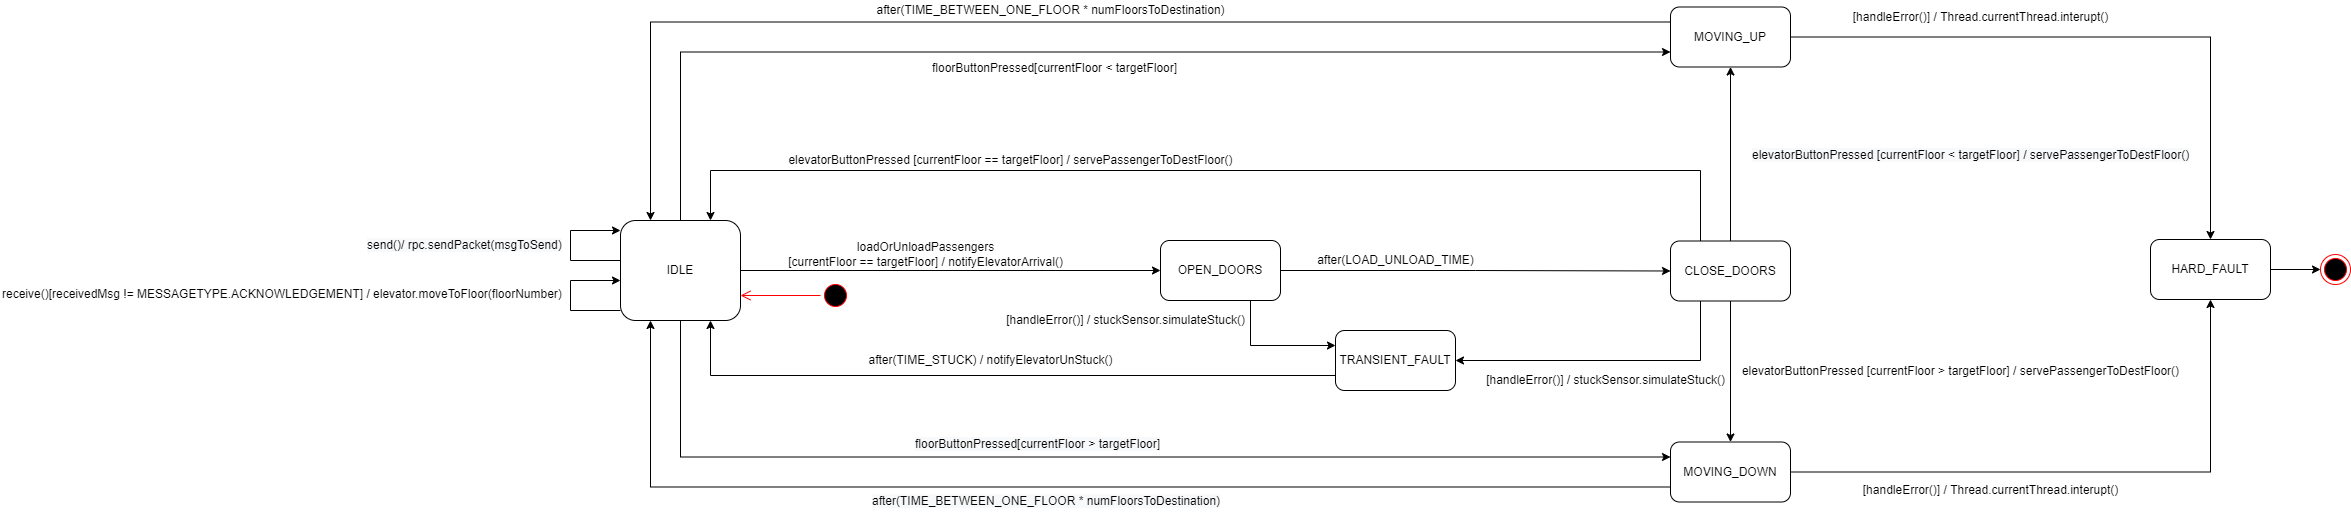

The diagram above was exported from draw.io. Its source (the exported page's mxGraphModel, read from the mxfile embedded in the PNG):
<mxGraphModel dx="2871" dy="1124" grid="1" gridSize="10" guides="1" tooltips="1" connect="1" arrows="1" fold="1" page="1" pageScale="1" pageWidth="850" pageHeight="1100" math="0" shadow="0">
  <root>
    <mxCell id="0" />
    <mxCell id="1" parent="0" />
    <mxCell id="3EGr1pGRqkKM1_47GmQV-21" style="edgeStyle=orthogonalEdgeStyle;rounded=0;orthogonalLoop=1;jettySize=auto;html=1;entryX=0;entryY=0.5;entryDx=0;entryDy=0;exitX=1;exitY=0.5;exitDx=0;exitDy=0;" parent="1" source="3EGr1pGRqkKM1_47GmQV-25" target="3EGr1pGRqkKM1_47GmQV-2" edge="1">
      <mxGeometry relative="1" as="geometry">
        <mxPoint x="-120" y="450" as="sourcePoint" />
      </mxGeometry>
    </mxCell>
    <mxCell id="3EGr1pGRqkKM1_47GmQV-22" style="edgeStyle=orthogonalEdgeStyle;rounded=0;orthogonalLoop=1;jettySize=auto;html=1;exitX=1;exitY=0.5;exitDx=0;exitDy=0;entryX=0;entryY=0.5;entryDx=0;entryDy=0;" parent="1" source="3EGr1pGRqkKM1_47GmQV-2" target="3EGr1pGRqkKM1_47GmQV-3" edge="1">
      <mxGeometry relative="1" as="geometry" />
    </mxCell>
    <mxCell id="lQAGpDzSONHG5MR9Daj7-8" style="edgeStyle=orthogonalEdgeStyle;rounded=0;orthogonalLoop=1;jettySize=auto;html=1;exitX=0.75;exitY=1;exitDx=0;exitDy=0;entryX=0;entryY=0.25;entryDx=0;entryDy=0;" edge="1" parent="1" source="3EGr1pGRqkKM1_47GmQV-2" target="lQAGpDzSONHG5MR9Daj7-2">
      <mxGeometry relative="1" as="geometry" />
    </mxCell>
    <mxCell id="3EGr1pGRqkKM1_47GmQV-2" value="OPEN_DOORS" style="rounded=1;whiteSpace=wrap;html=1;" parent="1" vertex="1">
      <mxGeometry x="400" y="420" width="120" height="60" as="geometry" />
    </mxCell>
    <mxCell id="3EGr1pGRqkKM1_47GmQV-62" style="edgeStyle=orthogonalEdgeStyle;rounded=0;orthogonalLoop=1;jettySize=auto;html=1;exitX=0.5;exitY=0;exitDx=0;exitDy=0;entryX=0.5;entryY=1;entryDx=0;entryDy=0;" parent="1" source="3EGr1pGRqkKM1_47GmQV-3" target="3EGr1pGRqkKM1_47GmQV-5" edge="1">
      <mxGeometry relative="1" as="geometry" />
    </mxCell>
    <mxCell id="3EGr1pGRqkKM1_47GmQV-63" style="edgeStyle=orthogonalEdgeStyle;rounded=0;orthogonalLoop=1;jettySize=auto;html=1;entryX=0.5;entryY=0;entryDx=0;entryDy=0;" parent="1" source="3EGr1pGRqkKM1_47GmQV-3" target="3EGr1pGRqkKM1_47GmQV-4" edge="1">
      <mxGeometry relative="1" as="geometry" />
    </mxCell>
    <mxCell id="lQAGpDzSONHG5MR9Daj7-13" style="edgeStyle=orthogonalEdgeStyle;rounded=0;orthogonalLoop=1;jettySize=auto;html=1;exitX=0.25;exitY=1;exitDx=0;exitDy=0;entryX=1;entryY=0.5;entryDx=0;entryDy=0;" edge="1" parent="1" source="3EGr1pGRqkKM1_47GmQV-3" target="lQAGpDzSONHG5MR9Daj7-2">
      <mxGeometry relative="1" as="geometry" />
    </mxCell>
    <mxCell id="3EGr1pGRqkKM1_47GmQV-3" value="CLOSE_DOORS" style="rounded=1;whiteSpace=wrap;html=1;" parent="1" vertex="1">
      <mxGeometry x="910" y="420.5" width="120" height="60" as="geometry" />
    </mxCell>
    <mxCell id="3EGr1pGRqkKM1_47GmQV-29" style="edgeStyle=orthogonalEdgeStyle;rounded=0;orthogonalLoop=1;jettySize=auto;html=1;exitX=0;exitY=0.75;exitDx=0;exitDy=0;entryX=0.25;entryY=1;entryDx=0;entryDy=0;" parent="1" source="3EGr1pGRqkKM1_47GmQV-4" target="3EGr1pGRqkKM1_47GmQV-25" edge="1">
      <mxGeometry relative="1" as="geometry" />
    </mxCell>
    <mxCell id="lQAGpDzSONHG5MR9Daj7-4" style="edgeStyle=orthogonalEdgeStyle;rounded=0;orthogonalLoop=1;jettySize=auto;html=1;exitX=1;exitY=0.5;exitDx=0;exitDy=0;entryX=0.5;entryY=1;entryDx=0;entryDy=0;" edge="1" parent="1" source="3EGr1pGRqkKM1_47GmQV-4" target="lQAGpDzSONHG5MR9Daj7-1">
      <mxGeometry relative="1" as="geometry" />
    </mxCell>
    <mxCell id="3EGr1pGRqkKM1_47GmQV-4" value="MOVING_DOWN" style="rounded=1;whiteSpace=wrap;html=1;" parent="1" vertex="1">
      <mxGeometry x="910" y="621.5" width="120" height="60" as="geometry" />
    </mxCell>
    <mxCell id="3EGr1pGRqkKM1_47GmQV-26" style="edgeStyle=orthogonalEdgeStyle;rounded=0;orthogonalLoop=1;jettySize=auto;html=1;exitX=0;exitY=0.25;exitDx=0;exitDy=0;entryX=0.25;entryY=0;entryDx=0;entryDy=0;" parent="1" source="3EGr1pGRqkKM1_47GmQV-5" target="3EGr1pGRqkKM1_47GmQV-25" edge="1">
      <mxGeometry relative="1" as="geometry" />
    </mxCell>
    <mxCell id="lQAGpDzSONHG5MR9Daj7-3" style="edgeStyle=orthogonalEdgeStyle;rounded=0;orthogonalLoop=1;jettySize=auto;html=1;exitX=1;exitY=0.5;exitDx=0;exitDy=0;entryX=0.5;entryY=0;entryDx=0;entryDy=0;" edge="1" parent="1" source="3EGr1pGRqkKM1_47GmQV-5" target="lQAGpDzSONHG5MR9Daj7-1">
      <mxGeometry relative="1" as="geometry" />
    </mxCell>
    <mxCell id="3EGr1pGRqkKM1_47GmQV-5" value="MOVING_UP" style="rounded=1;whiteSpace=wrap;html=1;" parent="1" vertex="1">
      <mxGeometry x="910" y="186.5" width="120" height="60" as="geometry" />
    </mxCell>
    <mxCell id="3EGr1pGRqkKM1_47GmQV-23" value="after(LOAD_UNLOAD_TIME)" style="text;html=1;align=center;verticalAlign=middle;resizable=0;points=[];autosize=1;strokeColor=none;fillColor=none;" parent="1" vertex="1">
      <mxGeometry x="550" y="430" width="170" height="20" as="geometry" />
    </mxCell>
    <mxCell id="3EGr1pGRqkKM1_47GmQV-24" value="loadOrUnloadPassengers&lt;br&gt;[currentFloor == targetFloor] / notifyElevatorArrival()" style="text;html=1;align=center;verticalAlign=middle;resizable=0;points=[];autosize=1;strokeColor=none;fillColor=none;" parent="1" vertex="1">
      <mxGeometry x="20" y="419" width="290" height="30" as="geometry" />
    </mxCell>
    <mxCell id="3EGr1pGRqkKM1_47GmQV-27" style="edgeStyle=orthogonalEdgeStyle;rounded=0;orthogonalLoop=1;jettySize=auto;html=1;exitX=0.5;exitY=0;exitDx=0;exitDy=0;entryX=0;entryY=0.75;entryDx=0;entryDy=0;" parent="1" source="3EGr1pGRqkKM1_47GmQV-25" target="3EGr1pGRqkKM1_47GmQV-5" edge="1">
      <mxGeometry relative="1" as="geometry" />
    </mxCell>
    <mxCell id="3EGr1pGRqkKM1_47GmQV-30" style="edgeStyle=orthogonalEdgeStyle;rounded=0;orthogonalLoop=1;jettySize=auto;html=1;exitX=0.5;exitY=1;exitDx=0;exitDy=0;entryX=0;entryY=0.25;entryDx=0;entryDy=0;" parent="1" source="3EGr1pGRqkKM1_47GmQV-25" target="3EGr1pGRqkKM1_47GmQV-4" edge="1">
      <mxGeometry relative="1" as="geometry" />
    </mxCell>
    <mxCell id="3EGr1pGRqkKM1_47GmQV-25" value="IDLE" style="rounded=1;whiteSpace=wrap;html=1;" parent="1" vertex="1">
      <mxGeometry x="-140" y="400" width="120" height="100" as="geometry" />
    </mxCell>
    <mxCell id="3EGr1pGRqkKM1_47GmQV-49" value="receive()[receivedMsg != MESSAGETYPE.ACKNOWLEDGEMENT] / elevator.moveToFloor(floorNumber)" style="text;whiteSpace=wrap;html=1;" parent="1" vertex="1">
      <mxGeometry x="-760" y="460" width="660" height="40" as="geometry" />
    </mxCell>
    <mxCell id="3EGr1pGRqkKM1_47GmQV-50" value="" style="endArrow=classic;html=1;rounded=0;" parent="1" edge="1">
      <mxGeometry width="50" height="50" relative="1" as="geometry">
        <mxPoint x="-140" y="490" as="sourcePoint" />
        <mxPoint x="-140" y="460" as="targetPoint" />
        <Array as="points">
          <mxPoint x="-190" y="490" />
          <mxPoint x="-190" y="460" />
        </Array>
      </mxGeometry>
    </mxCell>
    <mxCell id="3EGr1pGRqkKM1_47GmQV-54" value="" style="endArrow=classic;html=1;rounded=0;" parent="1" edge="1">
      <mxGeometry width="50" height="50" relative="1" as="geometry">
        <mxPoint x="-140" y="440" as="sourcePoint" />
        <mxPoint x="-140" y="410" as="targetPoint" />
        <Array as="points">
          <mxPoint x="-190" y="440" />
          <mxPoint x="-190" y="410" />
        </Array>
      </mxGeometry>
    </mxCell>
    <mxCell id="3EGr1pGRqkKM1_47GmQV-55" value="&lt;span style=&quot;color: rgb(0 , 0 , 0) ; font-family: &amp;#34;helvetica&amp;#34; ; font-size: 12px ; font-style: normal ; font-weight: 400 ; letter-spacing: normal ; text-align: left ; text-indent: 0px ; text-transform: none ; word-spacing: 0px ; background-color: rgb(248 , 249 , 250) ; display: inline ; float: none&quot;&gt;send()/ rpc.sendPacket(msgToSend)&lt;/span&gt;" style="text;whiteSpace=wrap;html=1;" parent="1" vertex="1">
      <mxGeometry x="-395" y="411" width="240" height="40" as="geometry" />
    </mxCell>
    <mxCell id="3EGr1pGRqkKM1_47GmQV-56" value="" style="ellipse;html=1;shape=startState;fillColor=#000000;strokeColor=#ff0000;" parent="1" vertex="1">
      <mxGeometry x="60" y="460" width="30" height="30" as="geometry" />
    </mxCell>
    <mxCell id="3EGr1pGRqkKM1_47GmQV-57" value="" style="edgeStyle=orthogonalEdgeStyle;html=1;verticalAlign=bottom;endArrow=open;endSize=8;strokeColor=#ff0000;rounded=0;entryX=1;entryY=0.75;entryDx=0;entryDy=0;" parent="1" source="3EGr1pGRqkKM1_47GmQV-56" target="3EGr1pGRqkKM1_47GmQV-25" edge="1">
      <mxGeometry relative="1" as="geometry">
        <mxPoint x="85" y="580" as="targetPoint" />
      </mxGeometry>
    </mxCell>
    <mxCell id="3EGr1pGRqkKM1_47GmQV-58" value="after(TIME_BETWEEN_ONE_FLOOR * numFloorsToDestination)" style="text;html=1;align=center;verticalAlign=middle;resizable=0;points=[];autosize=1;strokeColor=none;fillColor=none;" parent="1" vertex="1">
      <mxGeometry x="110" y="180" width="360" height="20" as="geometry" />
    </mxCell>
    <mxCell id="3EGr1pGRqkKM1_47GmQV-59" value="&lt;span style=&quot;color: rgb(0, 0, 0); font-family: helvetica; font-size: 12px; font-style: normal; font-weight: 400; letter-spacing: normal; text-align: center; text-indent: 0px; text-transform: none; word-spacing: 0px; background-color: rgb(248, 249, 250); display: inline; float: none;&quot;&gt;after(TIME_BETWEEN_ONE_FLOOR * numFloorsToDestination)&lt;/span&gt;" style="text;whiteSpace=wrap;html=1;" parent="1" vertex="1">
      <mxGeometry x="110" y="667" width="370" height="30" as="geometry" />
    </mxCell>
    <mxCell id="3EGr1pGRqkKM1_47GmQV-60" value="floorButtonPressed[currentFloor &amp;lt; targetFloor]" style="text;whiteSpace=wrap;html=1;" parent="1" vertex="1">
      <mxGeometry x="170" y="234" width="250" height="30" as="geometry" />
    </mxCell>
    <mxCell id="3EGr1pGRqkKM1_47GmQV-61" value="&lt;span style=&quot;color: rgb(0 , 0 , 0) ; font-family: &amp;#34;helvetica&amp;#34; ; font-size: 12px ; font-style: normal ; font-weight: 400 ; letter-spacing: normal ; text-align: left ; text-indent: 0px ; text-transform: none ; word-spacing: 0px ; background-color: rgb(248 , 249 , 250) ; display: inline ; float: none&quot;&gt;floorButtonPressed[currentFloor &amp;gt; targetFloor]&lt;/span&gt;" style="text;whiteSpace=wrap;html=1;" parent="1" vertex="1">
      <mxGeometry x="152.5" y="610" width="275" height="30" as="geometry" />
    </mxCell>
    <mxCell id="3EGr1pGRqkKM1_47GmQV-64" value="elevatorButtonPressed [currentFloor &amp;gt; targetFloor] / servePassengerToDestFloor()" style="text;html=1;align=center;verticalAlign=middle;resizable=0;points=[];autosize=1;strokeColor=none;fillColor=none;" parent="1" vertex="1">
      <mxGeometry x="975" y="540.5" width="450" height="20" as="geometry" />
    </mxCell>
    <mxCell id="3EGr1pGRqkKM1_47GmQV-65" value="&lt;span style=&quot;color: rgb(0 , 0 , 0) ; font-family: &amp;#34;helvetica&amp;#34; ; font-size: 12px ; font-style: normal ; font-weight: 400 ; letter-spacing: normal ; text-align: center ; text-indent: 0px ; text-transform: none ; word-spacing: 0px ; background-color: rgb(248 , 249 , 250) ; display: inline ; float: none&quot;&gt;elevatorButtonPressed [currentFloor &amp;lt; targetFloor] / servePassengerToDestFloor()&lt;/span&gt;" style="text;whiteSpace=wrap;html=1;" parent="1" vertex="1">
      <mxGeometry x="990" y="320.5" width="460" height="30" as="geometry" />
    </mxCell>
    <mxCell id="3EGr1pGRqkKM1_47GmQV-67" value="" style="endArrow=classic;html=1;rounded=0;exitX=0.25;exitY=0;exitDx=0;exitDy=0;entryX=0.75;entryY=0;entryDx=0;entryDy=0;" parent="1" source="3EGr1pGRqkKM1_47GmQV-3" target="3EGr1pGRqkKM1_47GmQV-25" edge="1">
      <mxGeometry width="50" height="50" relative="1" as="geometry">
        <mxPoint x="340" y="410" as="sourcePoint" />
        <mxPoint x="-150" y="400" as="targetPoint" />
        <Array as="points">
          <mxPoint x="940" y="350" />
          <mxPoint x="-50" y="350" />
        </Array>
      </mxGeometry>
    </mxCell>
    <mxCell id="3EGr1pGRqkKM1_47GmQV-68" value="elevatorButtonPressed [currentFloor == targetFloor] / servePassengerToDestFloor()" style="text;html=1;align=center;verticalAlign=middle;resizable=0;points=[];autosize=1;strokeColor=none;fillColor=none;" parent="1" vertex="1">
      <mxGeometry x="20" y="330" width="460" height="20" as="geometry" />
    </mxCell>
    <mxCell id="lQAGpDzSONHG5MR9Daj7-7" style="edgeStyle=orthogonalEdgeStyle;rounded=0;orthogonalLoop=1;jettySize=auto;html=1;exitX=1;exitY=0.5;exitDx=0;exitDy=0;" edge="1" parent="1" source="lQAGpDzSONHG5MR9Daj7-1" target="lQAGpDzSONHG5MR9Daj7-5">
      <mxGeometry relative="1" as="geometry" />
    </mxCell>
    <mxCell id="lQAGpDzSONHG5MR9Daj7-1" value="HARD_FAULT" style="rounded=1;whiteSpace=wrap;html=1;" vertex="1" parent="1">
      <mxGeometry x="1390" y="419" width="120" height="60" as="geometry" />
    </mxCell>
    <mxCell id="lQAGpDzSONHG5MR9Daj7-11" style="edgeStyle=orthogonalEdgeStyle;rounded=0;orthogonalLoop=1;jettySize=auto;html=1;exitX=0;exitY=0.75;exitDx=0;exitDy=0;entryX=0.75;entryY=1;entryDx=0;entryDy=0;" edge="1" parent="1" source="lQAGpDzSONHG5MR9Daj7-2" target="3EGr1pGRqkKM1_47GmQV-25">
      <mxGeometry relative="1" as="geometry">
        <mxPoint x="430" y="490" as="targetPoint" />
      </mxGeometry>
    </mxCell>
    <mxCell id="lQAGpDzSONHG5MR9Daj7-2" value="TRANSIENT_FAULT" style="rounded=1;whiteSpace=wrap;html=1;" vertex="1" parent="1">
      <mxGeometry x="575" y="510" width="120" height="60" as="geometry" />
    </mxCell>
    <mxCell id="lQAGpDzSONHG5MR9Daj7-5" value="" style="ellipse;html=1;shape=endState;fillColor=#000000;strokeColor=#ff0000;" vertex="1" parent="1">
      <mxGeometry x="1560" y="434" width="30" height="30" as="geometry" />
    </mxCell>
    <mxCell id="lQAGpDzSONHG5MR9Daj7-12" value="[handleError()] / stuckSensor.simulateStuck()" style="text;html=1;align=center;verticalAlign=middle;resizable=0;points=[];autosize=1;strokeColor=none;fillColor=none;" vertex="1" parent="1">
      <mxGeometry x="240" y="490" width="250" height="20" as="geometry" />
    </mxCell>
    <mxCell id="lQAGpDzSONHG5MR9Daj7-14" value="after(TIME_STUCK) / notifyElevatorUnStuck()" style="text;html=1;align=center;verticalAlign=middle;resizable=0;points=[];autosize=1;strokeColor=none;fillColor=none;" vertex="1" parent="1">
      <mxGeometry x="100" y="530" width="260" height="20" as="geometry" />
    </mxCell>
    <mxCell id="lQAGpDzSONHG5MR9Daj7-15" value="[handleError()] / stuckSensor.simulateStuck()" style="text;html=1;align=center;verticalAlign=middle;resizable=0;points=[];autosize=1;strokeColor=none;fillColor=none;" vertex="1" parent="1">
      <mxGeometry x="720" y="550" width="250" height="20" as="geometry" />
    </mxCell>
    <mxCell id="lQAGpDzSONHG5MR9Daj7-16" value="[handleError()] / Thread.currentThread.interupt()" style="text;html=1;align=center;verticalAlign=middle;resizable=0;points=[];autosize=1;strokeColor=none;fillColor=none;" vertex="1" parent="1">
      <mxGeometry x="1085" y="186.5" width="270" height="20" as="geometry" />
    </mxCell>
    <mxCell id="lQAGpDzSONHG5MR9Daj7-17" value="[handleError()] / Thread.currentThread.interupt()" style="text;html=1;align=center;verticalAlign=middle;resizable=0;points=[];autosize=1;strokeColor=none;fillColor=none;" vertex="1" parent="1">
      <mxGeometry x="1095" y="660" width="270" height="20" as="geometry" />
    </mxCell>
  </root>
</mxGraphModel>